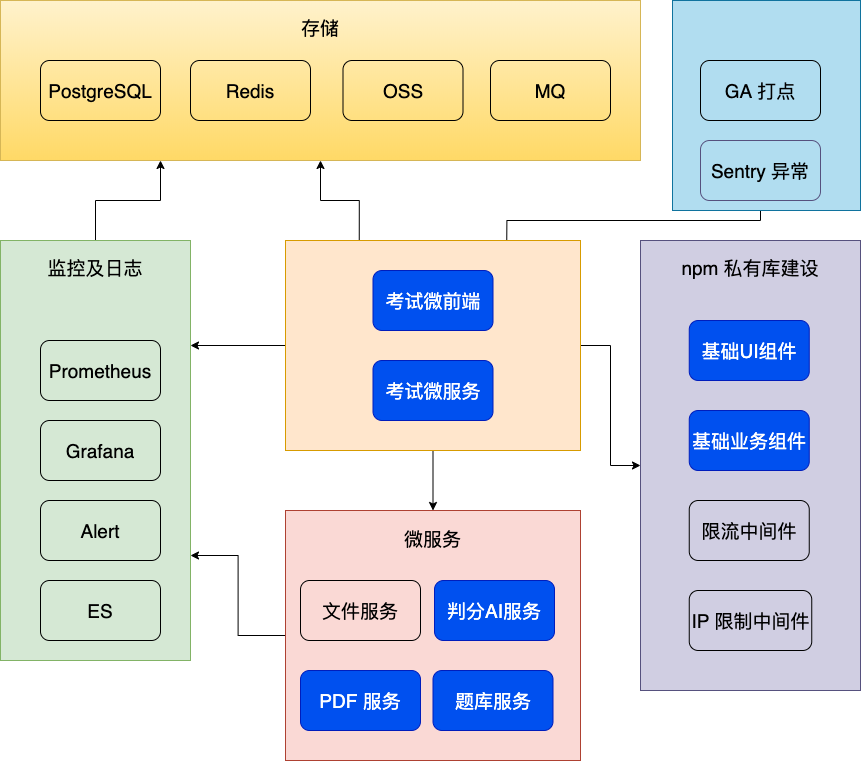

The diagram above was exported from draw.io. Its source (the exported page's mxGraphModel, read from the mxfile embedded in the PNG):
<mxGraphModel dx="1925" dy="2063" grid="1" gridSize="10" guides="1" tooltips="1" connect="1" arrows="1" fold="1" page="1" pageScale="1" pageWidth="827" pageHeight="1169" math="0" shadow="0">
  <root>
    <mxCell id="0" />
    <mxCell id="1" parent="0" />
    <mxCell id="2" style="edgeStyle=orthogonalEdgeStyle;rounded=0;orthogonalLoop=1;jettySize=auto;html=1;exitX=0.5;exitY=1;exitDx=0;exitDy=0;entryX=0.5;entryY=0;entryDx=0;entryDy=0;fontSize=19;" edge="1" parent="1" source="7" target="11">
      <mxGeometry relative="1" as="geometry" />
    </mxCell>
    <mxCell id="3" style="edgeStyle=orthogonalEdgeStyle;rounded=0;orthogonalLoop=1;jettySize=auto;html=1;exitX=0;exitY=0.5;exitDx=0;exitDy=0;entryX=1;entryY=0.25;entryDx=0;entryDy=0;" edge="1" parent="1" source="7" target="16">
      <mxGeometry relative="1" as="geometry">
        <mxPoint x="70" y="265.28571428571433" as="targetPoint" />
      </mxGeometry>
    </mxCell>
    <mxCell id="4" style="edgeStyle=orthogonalEdgeStyle;rounded=0;orthogonalLoop=1;jettySize=auto;html=1;exitX=1;exitY=0.5;exitDx=0;exitDy=0;entryX=0;entryY=0.5;entryDx=0;entryDy=0;" edge="1" parent="1" source="7" target="22">
      <mxGeometry relative="1" as="geometry" />
    </mxCell>
    <mxCell id="5" style="edgeStyle=orthogonalEdgeStyle;rounded=0;orthogonalLoop=1;jettySize=auto;html=1;exitX=0.25;exitY=0;exitDx=0;exitDy=0;entryX=0.5;entryY=1;entryDx=0;entryDy=0;" edge="1" parent="1" source="7" target="27">
      <mxGeometry relative="1" as="geometry" />
    </mxCell>
    <mxCell id="6" style="edgeStyle=orthogonalEdgeStyle;rounded=0;orthogonalLoop=1;jettySize=auto;html=1;exitX=0.75;exitY=0;exitDx=0;exitDy=0;entryX=0.5;entryY=1;entryDx=0;entryDy=0;" edge="1" parent="1" source="7" target="34">
      <mxGeometry relative="1" as="geometry" />
    </mxCell>
    <mxCell id="7" value="" style="rounded=0;whiteSpace=wrap;html=1;shadow=0;fillColor=#ffe6cc;fontSize=19;align=center;labelBackgroundColor=none;strokeColor=#d79b00;" vertex="1" parent="1">
      <mxGeometry x="145" y="160" width="295" height="210" as="geometry" />
    </mxCell>
    <mxCell id="8" value="考试微前端" style="rounded=1;whiteSpace=wrap;html=1;shadow=0;fillColor=#0050ef;fontSize=19;align=center;strokeColor=#001DBC;fontColor=#ffffff;" vertex="1" parent="1">
      <mxGeometry x="232.5" y="190" width="120" height="60" as="geometry" />
    </mxCell>
    <mxCell id="9" value="考试微服务" style="rounded=1;whiteSpace=wrap;html=1;shadow=0;fillColor=#0050ef;fontSize=19;align=center;strokeColor=#001DBC;fontColor=#ffffff;" vertex="1" parent="1">
      <mxGeometry x="232.5" y="280" width="120" height="60" as="geometry" />
    </mxCell>
    <mxCell id="10" style="edgeStyle=orthogonalEdgeStyle;rounded=0;orthogonalLoop=1;jettySize=auto;html=1;exitX=0;exitY=0.5;exitDx=0;exitDy=0;entryX=1;entryY=0.75;entryDx=0;entryDy=0;" edge="1" parent="1" source="11" target="16">
      <mxGeometry relative="1" as="geometry" />
    </mxCell>
    <mxCell id="11" value="微服务" style="rounded=0;whiteSpace=wrap;html=1;shadow=0;fillColor=#fad9d5;fontSize=19;align=center;verticalAlign=top;spacingTop=11;strokeColor=#ae4132;" vertex="1" parent="1">
      <mxGeometry x="145" y="430" width="295" height="250" as="geometry" />
    </mxCell>
    <mxCell id="12" value="文件服务" style="rounded=1;whiteSpace=wrap;html=1;shadow=0;fillColor=none;fontSize=19;align=center;" vertex="1" parent="1">
      <mxGeometry x="160" y="500" width="120" height="60" as="geometry" />
    </mxCell>
    <mxCell id="13" value="判分AI服务" style="rounded=1;whiteSpace=wrap;html=1;shadow=0;fillColor=#0050ef;fontSize=19;align=center;strokeColor=#001DBC;fontColor=#ffffff;" vertex="1" parent="1">
      <mxGeometry x="294" y="500" width="120" height="60" as="geometry" />
    </mxCell>
    <mxCell id="14" value="PDF 服务" style="rounded=1;whiteSpace=wrap;html=1;shadow=0;fillColor=#0050ef;fontSize=19;align=center;strokeColor=#001DBC;fontColor=#ffffff;" vertex="1" parent="1">
      <mxGeometry x="160" y="590" width="120" height="60" as="geometry" />
    </mxCell>
    <mxCell id="15" style="edgeStyle=orthogonalEdgeStyle;rounded=0;orthogonalLoop=1;jettySize=auto;html=1;entryX=0.25;entryY=1;entryDx=0;entryDy=0;" edge="1" parent="1" source="16" target="27">
      <mxGeometry relative="1" as="geometry" />
    </mxCell>
    <mxCell id="16" value="监控及日志" style="rounded=0;whiteSpace=wrap;html=1;shadow=0;fillColor=#d5e8d4;fontSize=19;align=center;verticalAlign=top;spacingTop=10;strokeColor=#82b366;" vertex="1" parent="1">
      <mxGeometry x="-140" y="160" width="190" height="420" as="geometry" />
    </mxCell>
    <mxCell id="17" value="Grafana" style="rounded=1;whiteSpace=wrap;html=1;shadow=0;fillColor=none;fontSize=19;align=center;" vertex="1" parent="1">
      <mxGeometry x="-100" y="340" width="120" height="60" as="geometry" />
    </mxCell>
    <mxCell id="18" value="Alert" style="rounded=1;whiteSpace=wrap;html=1;shadow=0;fillColor=none;fontSize=19;align=center;" vertex="1" parent="1">
      <mxGeometry x="-100" y="420" width="120" height="60" as="geometry" />
    </mxCell>
    <mxCell id="19" value="Prometheus" style="rounded=1;whiteSpace=wrap;html=1;shadow=0;fillColor=none;fontSize=19;align=center;" vertex="1" parent="1">
      <mxGeometry x="-100" y="260" width="120" height="60" as="geometry" />
    </mxCell>
    <mxCell id="20" value="ES" style="rounded=1;whiteSpace=wrap;html=1;shadow=0;fontSize=19;align=center;fillColor=none;" vertex="1" parent="1">
      <mxGeometry x="-100" y="500" width="120" height="60" as="geometry" />
    </mxCell>
    <mxCell id="21" value="题库服务" style="rounded=1;whiteSpace=wrap;html=1;shadow=0;fillColor=#0050ef;fontSize=19;align=center;strokeColor=#001DBC;fontColor=#ffffff;" vertex="1" parent="1">
      <mxGeometry x="292.5" y="590" width="120" height="60" as="geometry" />
    </mxCell>
    <mxCell id="22" value="npm 私有库建设" style="rounded=0;whiteSpace=wrap;html=1;shadow=0;fillColor=#d0cee2;fontSize=19;align=center;verticalAlign=top;spacingTop=10;strokeColor=#56517e;" vertex="1" parent="1">
      <mxGeometry x="500" y="160" width="220" height="450" as="geometry" />
    </mxCell>
    <mxCell id="23" value="基础UI组件" style="rounded=1;whiteSpace=wrap;html=1;shadow=0;fillColor=#0050ef;fontSize=19;align=center;strokeColor=#001DBC;fontColor=#ffffff;" vertex="1" parent="1">
      <mxGeometry x="548.75" y="240" width="120" height="60" as="geometry" />
    </mxCell>
    <mxCell id="24" value="基础业务组件" style="rounded=1;whiteSpace=wrap;html=1;shadow=0;fillColor=#0050ef;fontSize=19;align=center;strokeColor=#001DBC;fontColor=#ffffff;" vertex="1" parent="1">
      <mxGeometry x="548.75" y="330" width="120" height="60" as="geometry" />
    </mxCell>
    <mxCell id="25" value="限流中间件" style="rounded=1;whiteSpace=wrap;html=1;shadow=0;fillColor=none;fontSize=19;align=center;" vertex="1" parent="1">
      <mxGeometry x="548.75" y="420" width="120" height="60" as="geometry" />
    </mxCell>
    <mxCell id="26" value="IP 限制中间件" style="rounded=1;whiteSpace=wrap;html=1;shadow=0;fillColor=none;fontSize=19;align=center;" vertex="1" parent="1">
      <mxGeometry x="548.75" y="510" width="122.5" height="60" as="geometry" />
    </mxCell>
    <mxCell id="27" value="存储" style="rounded=0;whiteSpace=wrap;html=1;shadow=0;fillColor=#fff2cc;fontSize=19;align=center;verticalAlign=top;spacingTop=10;gradientColor=#ffd966;strokeColor=#d6b656;" vertex="1" parent="1">
      <mxGeometry x="-140" y="-80" width="640" height="160" as="geometry" />
    </mxCell>
    <mxCell id="28" value="PostgreSQL" style="rounded=1;whiteSpace=wrap;html=1;shadow=0;fillColor=none;fontSize=19;align=center;" vertex="1" parent="1">
      <mxGeometry x="-100" y="-20" width="120" height="60" as="geometry" />
    </mxCell>
    <mxCell id="29" value="Redis" style="rounded=1;whiteSpace=wrap;html=1;shadow=0;fillColor=none;fontSize=19;align=center;" vertex="1" parent="1">
      <mxGeometry x="50" y="-20" width="120" height="60" as="geometry" />
    </mxCell>
    <mxCell id="30" value="OSS" style="rounded=1;whiteSpace=wrap;html=1;shadow=0;fillColor=none;fontSize=19;align=center;" vertex="1" parent="1">
      <mxGeometry x="202.5" y="-20" width="120" height="60" as="geometry" />
    </mxCell>
    <mxCell id="31" value="MQ" style="rounded=1;whiteSpace=wrap;html=1;shadow=0;fillColor=none;fontSize=19;align=center;" vertex="1" parent="1">
      <mxGeometry x="350" y="-20" width="120" height="60" as="geometry" />
    </mxCell>
    <mxCell id="32" value="" style="rounded=0;whiteSpace=wrap;html=1;shadow=0;fillColor=#b1ddf0;fontSize=19;align=center;strokeColor=#10739e;" vertex="1" parent="1">
      <mxGeometry x="532" y="-80" width="188" height="210" as="geometry" />
    </mxCell>
    <mxCell id="33" value="GA 打点" style="rounded=1;whiteSpace=wrap;html=1;shadow=0;fillColor=none;fontSize=19;align=center;" vertex="1" parent="1">
      <mxGeometry x="560" y="-20" width="120" height="60" as="geometry" />
    </mxCell>
    <mxCell id="34" value="Sentry 异常" style="rounded=1;whiteSpace=wrap;html=1;shadow=0;fillColor=none;fontSize=19;align=center;strokeColor=#56517e;" vertex="1" parent="1">
      <mxGeometry x="560" y="60" width="120" height="60" as="geometry" />
    </mxCell>
  </root>
</mxGraphModel>